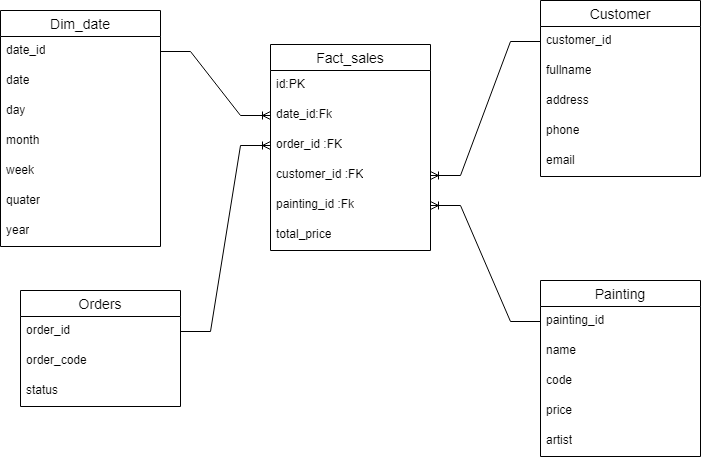

The diagram above was exported from draw.io. Its source (the exported page's mxGraphModel, read from the mxfile embedded in the PNG):
<mxGraphModel dx="1050" dy="522" grid="1" gridSize="10" guides="1" tooltips="1" connect="1" arrows="1" fold="1" page="1" pageScale="1" pageWidth="850" pageHeight="1100" math="0" shadow="0">
  <root>
    <mxCell id="0" />
    <mxCell id="1" parent="0" />
    <mxCell id="wR_2EdXpo114Qm3jbv3h-1" value="Fact_sales" style="swimlane;fontStyle=0;childLayout=stackLayout;horizontal=1;startSize=26;horizontalStack=0;resizeParent=1;resizeParentMax=0;resizeLast=0;collapsible=1;marginBottom=0;align=center;fontSize=14;" vertex="1" parent="1">
      <mxGeometry x="350" y="74" width="160" height="206" as="geometry" />
    </mxCell>
    <mxCell id="wR_2EdXpo114Qm3jbv3h-34" value="id:PK" style="text;strokeColor=none;fillColor=none;spacingLeft=4;spacingRight=4;overflow=hidden;rotatable=0;points=[[0,0.5],[1,0.5]];portConstraint=eastwest;fontSize=12;whiteSpace=wrap;html=1;" vertex="1" parent="wR_2EdXpo114Qm3jbv3h-1">
      <mxGeometry y="26" width="160" height="30" as="geometry" />
    </mxCell>
    <mxCell id="wR_2EdXpo114Qm3jbv3h-2" value="date_id:Fk" style="text;strokeColor=none;fillColor=none;spacingLeft=4;spacingRight=4;overflow=hidden;rotatable=0;points=[[0,0.5],[1,0.5]];portConstraint=eastwest;fontSize=12;whiteSpace=wrap;html=1;" vertex="1" parent="wR_2EdXpo114Qm3jbv3h-1">
      <mxGeometry y="56" width="160" height="30" as="geometry" />
    </mxCell>
    <mxCell id="wR_2EdXpo114Qm3jbv3h-3" value="order_id :FK" style="text;strokeColor=none;fillColor=none;spacingLeft=4;spacingRight=4;overflow=hidden;rotatable=0;points=[[0,0.5],[1,0.5]];portConstraint=eastwest;fontSize=12;whiteSpace=wrap;html=1;" vertex="1" parent="wR_2EdXpo114Qm3jbv3h-1">
      <mxGeometry y="86" width="160" height="30" as="geometry" />
    </mxCell>
    <mxCell id="wR_2EdXpo114Qm3jbv3h-4" value="customer_id :FK" style="text;strokeColor=none;fillColor=none;spacingLeft=4;spacingRight=4;overflow=hidden;rotatable=0;points=[[0,0.5],[1,0.5]];portConstraint=eastwest;fontSize=12;whiteSpace=wrap;html=1;" vertex="1" parent="wR_2EdXpo114Qm3jbv3h-1">
      <mxGeometry y="116" width="160" height="30" as="geometry" />
    </mxCell>
    <mxCell id="wR_2EdXpo114Qm3jbv3h-5" value="painting_id :Fk" style="text;strokeColor=none;fillColor=none;spacingLeft=4;spacingRight=4;overflow=hidden;rotatable=0;points=[[0,0.5],[1,0.5]];portConstraint=eastwest;fontSize=12;whiteSpace=wrap;html=1;" vertex="1" parent="wR_2EdXpo114Qm3jbv3h-1">
      <mxGeometry y="146" width="160" height="30" as="geometry" />
    </mxCell>
    <mxCell id="wR_2EdXpo114Qm3jbv3h-6" value="total_price" style="text;strokeColor=none;fillColor=none;spacingLeft=4;spacingRight=4;overflow=hidden;rotatable=0;points=[[0,0.5],[1,0.5]];portConstraint=eastwest;fontSize=12;whiteSpace=wrap;html=1;" vertex="1" parent="wR_2EdXpo114Qm3jbv3h-1">
      <mxGeometry y="176" width="160" height="30" as="geometry" />
    </mxCell>
    <mxCell id="wR_2EdXpo114Qm3jbv3h-8" value="Dim_date" style="swimlane;fontStyle=0;childLayout=stackLayout;horizontal=1;startSize=26;horizontalStack=0;resizeParent=1;resizeParentMax=0;resizeLast=0;collapsible=1;marginBottom=0;align=center;fontSize=14;" vertex="1" parent="1">
      <mxGeometry x="80" y="40" width="160" height="236" as="geometry" />
    </mxCell>
    <mxCell id="wR_2EdXpo114Qm3jbv3h-9" value="date_id" style="text;strokeColor=none;fillColor=none;spacingLeft=4;spacingRight=4;overflow=hidden;rotatable=0;points=[[0,0.5],[1,0.5]];portConstraint=eastwest;fontSize=12;whiteSpace=wrap;html=1;" vertex="1" parent="wR_2EdXpo114Qm3jbv3h-8">
      <mxGeometry y="26" width="160" height="30" as="geometry" />
    </mxCell>
    <mxCell id="wR_2EdXpo114Qm3jbv3h-10" value="date" style="text;strokeColor=none;fillColor=none;spacingLeft=4;spacingRight=4;overflow=hidden;rotatable=0;points=[[0,0.5],[1,0.5]];portConstraint=eastwest;fontSize=12;whiteSpace=wrap;html=1;" vertex="1" parent="wR_2EdXpo114Qm3jbv3h-8">
      <mxGeometry y="56" width="160" height="30" as="geometry" />
    </mxCell>
    <mxCell id="wR_2EdXpo114Qm3jbv3h-11" value="day" style="text;strokeColor=none;fillColor=none;spacingLeft=4;spacingRight=4;overflow=hidden;rotatable=0;points=[[0,0.5],[1,0.5]];portConstraint=eastwest;fontSize=12;whiteSpace=wrap;html=1;" vertex="1" parent="wR_2EdXpo114Qm3jbv3h-8">
      <mxGeometry y="86" width="160" height="30" as="geometry" />
    </mxCell>
    <mxCell id="wR_2EdXpo114Qm3jbv3h-12" value="month" style="text;strokeColor=none;fillColor=none;spacingLeft=4;spacingRight=4;overflow=hidden;rotatable=0;points=[[0,0.5],[1,0.5]];portConstraint=eastwest;fontSize=12;whiteSpace=wrap;html=1;" vertex="1" parent="wR_2EdXpo114Qm3jbv3h-8">
      <mxGeometry y="116" width="160" height="30" as="geometry" />
    </mxCell>
    <mxCell id="wR_2EdXpo114Qm3jbv3h-15" value="week" style="text;strokeColor=none;fillColor=none;spacingLeft=4;spacingRight=4;overflow=hidden;rotatable=0;points=[[0,0.5],[1,0.5]];portConstraint=eastwest;fontSize=12;whiteSpace=wrap;html=1;" vertex="1" parent="wR_2EdXpo114Qm3jbv3h-8">
      <mxGeometry y="146" width="160" height="30" as="geometry" />
    </mxCell>
    <mxCell id="wR_2EdXpo114Qm3jbv3h-14" value="quater" style="text;strokeColor=none;fillColor=none;spacingLeft=4;spacingRight=4;overflow=hidden;rotatable=0;points=[[0,0.5],[1,0.5]];portConstraint=eastwest;fontSize=12;whiteSpace=wrap;html=1;" vertex="1" parent="wR_2EdXpo114Qm3jbv3h-8">
      <mxGeometry y="176" width="160" height="30" as="geometry" />
    </mxCell>
    <mxCell id="wR_2EdXpo114Qm3jbv3h-13" value="year" style="text;strokeColor=none;fillColor=none;spacingLeft=4;spacingRight=4;overflow=hidden;rotatable=0;points=[[0,0.5],[1,0.5]];portConstraint=eastwest;fontSize=12;whiteSpace=wrap;html=1;" vertex="1" parent="wR_2EdXpo114Qm3jbv3h-8">
      <mxGeometry y="206" width="160" height="30" as="geometry" />
    </mxCell>
    <mxCell id="wR_2EdXpo114Qm3jbv3h-16" value="Customer" style="swimlane;fontStyle=0;childLayout=stackLayout;horizontal=1;startSize=26;horizontalStack=0;resizeParent=1;resizeParentMax=0;resizeLast=0;collapsible=1;marginBottom=0;align=center;fontSize=14;" vertex="1" parent="1">
      <mxGeometry x="620" y="30" width="160" height="176" as="geometry" />
    </mxCell>
    <mxCell id="wR_2EdXpo114Qm3jbv3h-17" value="customer_id" style="text;strokeColor=none;fillColor=none;spacingLeft=4;spacingRight=4;overflow=hidden;rotatable=0;points=[[0,0.5],[1,0.5]];portConstraint=eastwest;fontSize=12;whiteSpace=wrap;html=1;" vertex="1" parent="wR_2EdXpo114Qm3jbv3h-16">
      <mxGeometry y="26" width="160" height="30" as="geometry" />
    </mxCell>
    <mxCell id="wR_2EdXpo114Qm3jbv3h-18" value="fullname" style="text;strokeColor=none;fillColor=none;spacingLeft=4;spacingRight=4;overflow=hidden;rotatable=0;points=[[0,0.5],[1,0.5]];portConstraint=eastwest;fontSize=12;whiteSpace=wrap;html=1;" vertex="1" parent="wR_2EdXpo114Qm3jbv3h-16">
      <mxGeometry y="56" width="160" height="30" as="geometry" />
    </mxCell>
    <mxCell id="wR_2EdXpo114Qm3jbv3h-19" value="address" style="text;strokeColor=none;fillColor=none;spacingLeft=4;spacingRight=4;overflow=hidden;rotatable=0;points=[[0,0.5],[1,0.5]];portConstraint=eastwest;fontSize=12;whiteSpace=wrap;html=1;" vertex="1" parent="wR_2EdXpo114Qm3jbv3h-16">
      <mxGeometry y="86" width="160" height="30" as="geometry" />
    </mxCell>
    <mxCell id="wR_2EdXpo114Qm3jbv3h-20" value="phone" style="text;strokeColor=none;fillColor=none;spacingLeft=4;spacingRight=4;overflow=hidden;rotatable=0;points=[[0,0.5],[1,0.5]];portConstraint=eastwest;fontSize=12;whiteSpace=wrap;html=1;" vertex="1" parent="wR_2EdXpo114Qm3jbv3h-16">
      <mxGeometry y="116" width="160" height="30" as="geometry" />
    </mxCell>
    <mxCell id="wR_2EdXpo114Qm3jbv3h-21" value="email" style="text;strokeColor=none;fillColor=none;spacingLeft=4;spacingRight=4;overflow=hidden;rotatable=0;points=[[0,0.5],[1,0.5]];portConstraint=eastwest;fontSize=12;whiteSpace=wrap;html=1;" vertex="1" parent="wR_2EdXpo114Qm3jbv3h-16">
      <mxGeometry y="146" width="160" height="30" as="geometry" />
    </mxCell>
    <mxCell id="wR_2EdXpo114Qm3jbv3h-22" value="Painting" style="swimlane;fontStyle=0;childLayout=stackLayout;horizontal=1;startSize=26;horizontalStack=0;resizeParent=1;resizeParentMax=0;resizeLast=0;collapsible=1;marginBottom=0;align=center;fontSize=14;" vertex="1" parent="1">
      <mxGeometry x="620" y="310" width="160" height="176" as="geometry" />
    </mxCell>
    <mxCell id="wR_2EdXpo114Qm3jbv3h-23" value="painting_id" style="text;strokeColor=none;fillColor=none;spacingLeft=4;spacingRight=4;overflow=hidden;rotatable=0;points=[[0,0.5],[1,0.5]];portConstraint=eastwest;fontSize=12;whiteSpace=wrap;html=1;" vertex="1" parent="wR_2EdXpo114Qm3jbv3h-22">
      <mxGeometry y="26" width="160" height="30" as="geometry" />
    </mxCell>
    <mxCell id="wR_2EdXpo114Qm3jbv3h-24" value="name" style="text;strokeColor=none;fillColor=none;spacingLeft=4;spacingRight=4;overflow=hidden;rotatable=0;points=[[0,0.5],[1,0.5]];portConstraint=eastwest;fontSize=12;whiteSpace=wrap;html=1;" vertex="1" parent="wR_2EdXpo114Qm3jbv3h-22">
      <mxGeometry y="56" width="160" height="30" as="geometry" />
    </mxCell>
    <mxCell id="wR_2EdXpo114Qm3jbv3h-25" value="code&lt;div&gt;&lt;br&gt;&lt;/div&gt;" style="text;strokeColor=none;fillColor=none;spacingLeft=4;spacingRight=4;overflow=hidden;rotatable=0;points=[[0,0.5],[1,0.5]];portConstraint=eastwest;fontSize=12;whiteSpace=wrap;html=1;" vertex="1" parent="wR_2EdXpo114Qm3jbv3h-22">
      <mxGeometry y="86" width="160" height="30" as="geometry" />
    </mxCell>
    <mxCell id="wR_2EdXpo114Qm3jbv3h-32" value="&lt;div&gt;price&lt;/div&gt;" style="text;strokeColor=none;fillColor=none;spacingLeft=4;spacingRight=4;overflow=hidden;rotatable=0;points=[[0,0.5],[1,0.5]];portConstraint=eastwest;fontSize=12;whiteSpace=wrap;html=1;" vertex="1" parent="wR_2EdXpo114Qm3jbv3h-22">
      <mxGeometry y="116" width="160" height="30" as="geometry" />
    </mxCell>
    <mxCell id="wR_2EdXpo114Qm3jbv3h-33" value="&lt;div&gt;artist&lt;/div&gt;" style="text;strokeColor=none;fillColor=none;spacingLeft=4;spacingRight=4;overflow=hidden;rotatable=0;points=[[0,0.5],[1,0.5]];portConstraint=eastwest;fontSize=12;whiteSpace=wrap;html=1;" vertex="1" parent="wR_2EdXpo114Qm3jbv3h-22">
      <mxGeometry y="146" width="160" height="30" as="geometry" />
    </mxCell>
    <mxCell id="wR_2EdXpo114Qm3jbv3h-26" value="Orders" style="swimlane;fontStyle=0;childLayout=stackLayout;horizontal=1;startSize=26;horizontalStack=0;resizeParent=1;resizeParentMax=0;resizeLast=0;collapsible=1;marginBottom=0;align=center;fontSize=14;" vertex="1" parent="1">
      <mxGeometry x="100" y="320" width="160" height="116" as="geometry" />
    </mxCell>
    <mxCell id="wR_2EdXpo114Qm3jbv3h-27" value="order_id" style="text;strokeColor=none;fillColor=none;spacingLeft=4;spacingRight=4;overflow=hidden;rotatable=0;points=[[0,0.5],[1,0.5]];portConstraint=eastwest;fontSize=12;whiteSpace=wrap;html=1;" vertex="1" parent="wR_2EdXpo114Qm3jbv3h-26">
      <mxGeometry y="26" width="160" height="30" as="geometry" />
    </mxCell>
    <mxCell id="wR_2EdXpo114Qm3jbv3h-28" value="order_code" style="text;strokeColor=none;fillColor=none;spacingLeft=4;spacingRight=4;overflow=hidden;rotatable=0;points=[[0,0.5],[1,0.5]];portConstraint=eastwest;fontSize=12;whiteSpace=wrap;html=1;" vertex="1" parent="wR_2EdXpo114Qm3jbv3h-26">
      <mxGeometry y="56" width="160" height="30" as="geometry" />
    </mxCell>
    <mxCell id="wR_2EdXpo114Qm3jbv3h-29" value="status" style="text;strokeColor=none;fillColor=none;spacingLeft=4;spacingRight=4;overflow=hidden;rotatable=0;points=[[0,0.5],[1,0.5]];portConstraint=eastwest;fontSize=12;whiteSpace=wrap;html=1;" vertex="1" parent="wR_2EdXpo114Qm3jbv3h-26">
      <mxGeometry y="86" width="160" height="30" as="geometry" />
    </mxCell>
    <mxCell id="wR_2EdXpo114Qm3jbv3h-35" value="" style="edgeStyle=entityRelationEdgeStyle;fontSize=12;html=1;endArrow=ERoneToMany;rounded=0;" edge="1" parent="1" source="wR_2EdXpo114Qm3jbv3h-27" target="wR_2EdXpo114Qm3jbv3h-3">
      <mxGeometry width="100" height="100" relative="1" as="geometry">
        <mxPoint x="380" y="320" as="sourcePoint" />
        <mxPoint x="480" y="220" as="targetPoint" />
      </mxGeometry>
    </mxCell>
    <mxCell id="wR_2EdXpo114Qm3jbv3h-36" value="" style="edgeStyle=entityRelationEdgeStyle;fontSize=12;html=1;endArrow=ERoneToMany;rounded=0;" edge="1" parent="1" source="wR_2EdXpo114Qm3jbv3h-23" target="wR_2EdXpo114Qm3jbv3h-5">
      <mxGeometry width="100" height="100" relative="1" as="geometry">
        <mxPoint x="380" y="320" as="sourcePoint" />
        <mxPoint x="480" y="220" as="targetPoint" />
      </mxGeometry>
    </mxCell>
    <mxCell id="wR_2EdXpo114Qm3jbv3h-37" value="" style="edgeStyle=entityRelationEdgeStyle;fontSize=12;html=1;endArrow=ERoneToMany;rounded=0;" edge="1" parent="1" source="wR_2EdXpo114Qm3jbv3h-17" target="wR_2EdXpo114Qm3jbv3h-4">
      <mxGeometry width="100" height="100" relative="1" as="geometry">
        <mxPoint x="680" y="240" as="sourcePoint" />
        <mxPoint x="480" y="220" as="targetPoint" />
      </mxGeometry>
    </mxCell>
    <mxCell id="wR_2EdXpo114Qm3jbv3h-38" value="" style="edgeStyle=entityRelationEdgeStyle;fontSize=12;html=1;endArrow=ERoneToMany;rounded=0;" edge="1" parent="1" source="wR_2EdXpo114Qm3jbv3h-9" target="wR_2EdXpo114Qm3jbv3h-2">
      <mxGeometry width="100" height="100" relative="1" as="geometry">
        <mxPoint x="380" y="320" as="sourcePoint" />
        <mxPoint x="480" y="220" as="targetPoint" />
      </mxGeometry>
    </mxCell>
  </root>
</mxGraphModel>